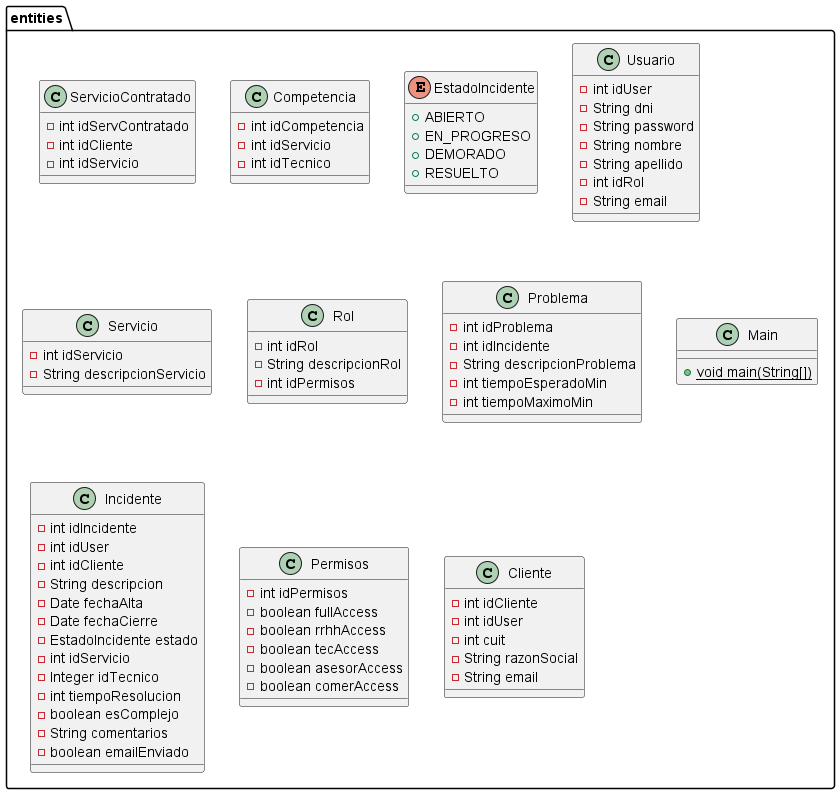

The diagram above was rendered by PlantUML. Its source (embedded in the PNG):
@startuml
class entities.ServicioContratado {
- int idServContratado
- int idCliente
- int idServicio
}
class entities.Competencia {
- int idCompetencia
- int idServicio
- int idTecnico
}
enum entities.EstadoIncidente {
+  ABIERTO
+  EN_PROGRESO
+  DEMORADO
+  RESUELTO
}
class entities.Usuario {
- int idUser
- String dni
- String password
- String nombre
- String apellido
- int idRol
- String email
}
class entities.Servicio {
- int idServicio
- String descripcionServicio
}
class entities.Rol {
- int idRol
- String descripcionRol
- int idPermisos
}
class entities.Problema {
- int idProblema
- int idIncidente
- String descripcionProblema
- int tiempoEsperadoMin
- int tiempoMaximoMin
}
class entities.Main {
+ {static} void main(String[])
}
class entities.Incidente {
- int idIncidente
- int idUser
- int idCliente
- String descripcion
- Date fechaAlta
- Date fechaCierre
- EstadoIncidente estado
- int idServicio
- Integer idTecnico
- int tiempoResolucion
- boolean esComplejo
- String comentarios
- boolean emailEnviado
}
class entities.Permisos {
- int idPermisos
- boolean fullAccess
- boolean rrhhAccess
- boolean tecAccess
- boolean asesorAccess
- boolean comerAccess
}
class entities.Cliente {
- int idCliente
- int idUser
- int cuit
- String razonSocial
- String email
}
@enduml